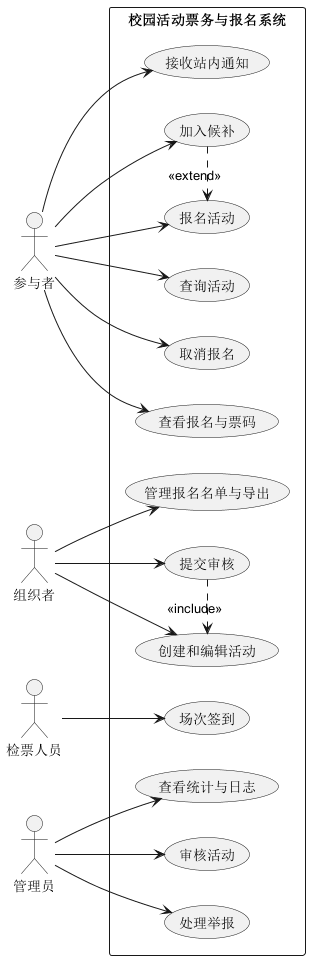

The diagram above was rendered by PlantUML. Its source (embedded in the PNG):
@startuml
left to right direction
actor 参与者 as P
actor 组织者 as O
actor 检票人员 as C
actor 管理员 as A
rectangle "校园活动票务与报名系统" {
usecase "查询活动" as U1
usecase "报名活动" as U2
usecase "取消报名" as U3
usecase "加入候补" as U4
usecase "查看报名与票码" as U5
usecase "创建和编辑活动" as U6
usecase "提交审核" as U7
usecase "管理报名名单与导出" as U8
usecase "场次签到" as U9
usecase "接收站内通知" as U10
usecase "审核活动" as U11
usecase "处理举报" as U12
usecase "查看统计与日志" as U13
}
P --> U1
P --> U2
P --> U3
P --> U4
P --> U5
P --> U10
O --> U6
O --> U7
O --> U8
C --> U9
A --> U11
A --> U12
A --> U13
U4 .> U2 : <<extend>>
U7 .> U6 : <<include>>
@enduml